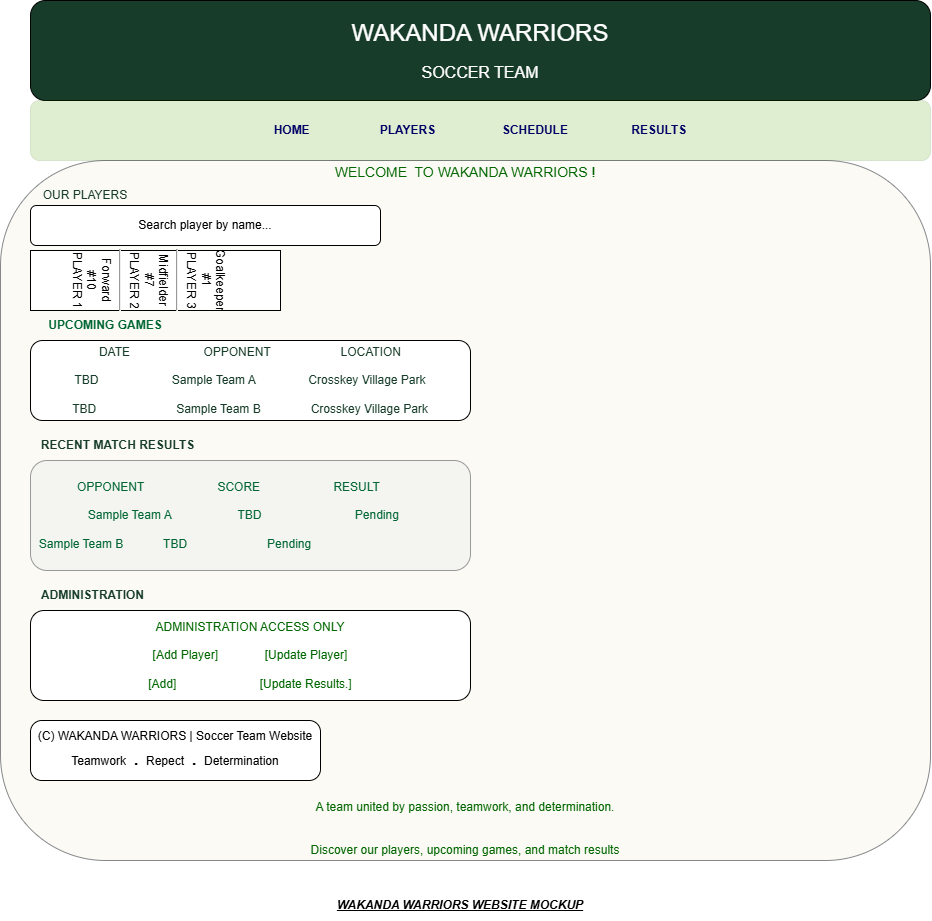

The diagram above was exported from draw.io. Its source (the exported page's mxGraphModel, read from the mxfile embedded in the PNG):
<mxGraphModel dx="1768" dy="504" grid="1" gridSize="10" guides="1" tooltips="1" connect="1" arrows="1" fold="1" page="1" pageScale="1" pageWidth="850" pageHeight="1100" math="0" shadow="0">
  <root>
    <mxCell id="0" />
    <mxCell id="1" parent="0" />
    <mxCell id="3ks34dSjxExvpZQycjqN-1" parent="1" style="rounded=1;whiteSpace=wrap;html=1;fillColor=light-dark(#173D2A,#FFFFFF);fontColor=#FFFFFF;roundedPerimeter=1;" value="&lt;font style=&quot;font-size: 24px;&quot;&gt;WAKANDA WARRIORS&lt;/font&gt;&lt;div&gt;&lt;br&gt;&lt;/div&gt;&lt;div&gt;&lt;font size=&quot;3&quot;&gt;SOCCER TEAM&lt;/font&gt;&lt;/div&gt;" vertex="1">
      <mxGeometry height="100" width="900" x="-40" y="80" as="geometry" />
    </mxCell>
    <mxCell id="3ks34dSjxExvpZQycjqN-2" parent="1" style="rounded=1;whiteSpace=wrap;html=1;strokeColor=#2D7600;fillColor=#60a917;fontColor=#000066;opacity=20;opacityGroup=1;roundedPerimeter=1;" value="&lt;b&gt;HOME&amp;nbsp; &amp;nbsp; &amp;nbsp; &amp;nbsp; &amp;nbsp; &amp;nbsp; &amp;nbsp; &amp;nbsp; &amp;nbsp; &amp;nbsp; &amp;nbsp;PLAYERS&amp;nbsp; &amp;nbsp; &amp;nbsp; &amp;nbsp; &amp;nbsp; &amp;nbsp; &amp;nbsp; &amp;nbsp; &amp;nbsp; &amp;nbsp; SCHEDULE&amp;nbsp; &amp;nbsp; &amp;nbsp; &amp;nbsp; &amp;nbsp; &amp;nbsp; &amp;nbsp; &amp;nbsp; &amp;nbsp; &amp;nbsp;RESULTS&lt;/b&gt;" vertex="1">
      <mxGeometry height="60" width="900" x="-40" y="180" as="geometry" />
    </mxCell>
    <mxCell id="3ks34dSjxExvpZQycjqN-3" parent="1" style="rounded=1;whiteSpace=wrap;html=1;fillColor=#f9f7ed;strokeColor=#36393d;opacity=60;opacityGroup=1;roundedPerimeter=1;fontColor=#006600;direction=south;" value="&lt;font style=&quot;font-size: 14px;&quot;&gt;WELCOME&amp;nbsp; TO WAKANDA WARRIORS !&lt;/font&gt;&lt;div&gt;&lt;br&gt;&lt;/div&gt;&lt;div&gt;&lt;br&gt;&lt;/div&gt;&lt;div&gt;&lt;br&gt;&lt;/div&gt;&lt;div&gt;&lt;br&gt;&lt;/div&gt;&lt;div&gt;&lt;br&gt;&lt;/div&gt;&lt;div&gt;&lt;br&gt;&lt;/div&gt;&lt;div&gt;&lt;br&gt;&lt;/div&gt;&lt;div&gt;&lt;br&gt;&lt;/div&gt;&lt;div&gt;&lt;br&gt;&lt;/div&gt;&lt;div&gt;&lt;br&gt;&lt;/div&gt;&lt;div&gt;&lt;br&gt;&lt;/div&gt;&lt;div&gt;&lt;br&gt;&lt;/div&gt;&lt;div&gt;&lt;br&gt;&lt;/div&gt;&lt;div&gt;&lt;br&gt;&lt;/div&gt;&lt;div&gt;&lt;br&gt;&lt;/div&gt;&lt;div&gt;&lt;br&gt;&lt;/div&gt;&lt;div&gt;&lt;br&gt;&lt;/div&gt;&lt;div&gt;&lt;br&gt;&lt;/div&gt;&lt;div&gt;&lt;br&gt;&lt;/div&gt;&lt;div&gt;&lt;br&gt;&lt;/div&gt;&lt;div&gt;&lt;br&gt;&lt;/div&gt;&lt;div&gt;&lt;br&gt;&lt;/div&gt;&lt;div&gt;&lt;br&gt;&lt;/div&gt;&lt;div&gt;&lt;br&gt;&lt;/div&gt;&lt;div&gt;&lt;br&gt;&lt;/div&gt;&lt;div&gt;&lt;br&gt;&lt;/div&gt;&lt;div&gt;&lt;br&gt;&lt;/div&gt;&lt;div&gt;&lt;br&gt;&lt;/div&gt;&lt;div&gt;&lt;br&gt;&lt;/div&gt;&lt;div&gt;&lt;br&gt;&lt;/div&gt;&lt;div&gt;&lt;br&gt;&lt;/div&gt;&lt;div&gt;&lt;br&gt;&lt;/div&gt;&lt;div&gt;&lt;br&gt;&lt;/div&gt;&lt;div&gt;&lt;br&gt;&lt;/div&gt;&lt;div&gt;&lt;br&gt;&lt;/div&gt;&lt;div&gt;&lt;br&gt;&lt;/div&gt;&lt;div&gt;&lt;br&gt;&lt;/div&gt;&lt;div&gt;&lt;br&gt;&lt;/div&gt;&lt;div&gt;&lt;br&gt;&lt;/div&gt;&lt;div&gt;&lt;br&gt;&lt;/div&gt;&lt;div&gt;&lt;br&gt;&lt;/div&gt;&lt;div&gt;&lt;br&gt;&lt;/div&gt;&lt;div&gt;&lt;br&gt;&lt;/div&gt;&lt;div&gt;A team united by passion, teamwork, and determination.&lt;/div&gt;&lt;div&gt;&lt;br&gt;&lt;/div&gt;&lt;div&gt;&lt;br&gt;&lt;/div&gt;&lt;div&gt;Discover our players, upcoming games, and match results&lt;/div&gt;" vertex="1">
      <mxGeometry height="700" width="930" x="-70" y="240" as="geometry" />
    </mxCell>
    <mxCell id="3ks34dSjxExvpZQycjqN-5" parent="1" style="text;html=1;whiteSpace=wrap;strokeColor=none;fillColor=none;align=center;verticalAlign=middle;rounded=0;fontColor=#173D2A;" value="OUR PLAYERS" vertex="1">
      <mxGeometry height="30" width="110" x="-40" y="260" as="geometry" />
    </mxCell>
    <mxCell id="3ks34dSjxExvpZQycjqN-6" parent="1" style="rounded=1;whiteSpace=wrap;html=1;roundedPerimeter=1;" value="&lt;span style=&quot;background-color: rgb(255, 255, 255);&quot;&gt;Search player by name...&lt;/span&gt;" vertex="1">
      <mxGeometry height="40" width="350" x="-40" y="285" as="geometry" />
    </mxCell>
    <mxCell id="3ks34dSjxExvpZQycjqN-7" parent="1" style="rounded=0;whiteSpace=wrap;html=1;align=center;flipV=1;flipH=0;legacyAnchorPoints=0;textDirection=vertical-lr;verticalAlign=middle;" value="PLAYER 1&lt;div&gt;#10&lt;/div&gt;&lt;div&gt;Forward&lt;/div&gt;&lt;hr&gt;PLAYER 2&lt;div&gt;#7&lt;/div&gt;&lt;div&gt;Midfielder&lt;/div&gt;&lt;hr&gt;PLAYER 3&lt;div&gt;#1&lt;/div&gt;&lt;div&gt;Goalkeeper&lt;br&gt;&lt;div&gt;&lt;br&gt;&lt;/div&gt;&lt;/div&gt;" vertex="1">
      <mxGeometry height="60" width="250" x="-40" y="330" as="geometry" />
    </mxCell>
    <mxCell id="3ks34dSjxExvpZQycjqN-12" parent="1" style="text;html=1;whiteSpace=wrap;strokeColor=none;fillColor=none;align=center;verticalAlign=middle;rounded=0;autosizeText=1;fontSize=12;fontColor=#006633;" value="&lt;b&gt;UPCOMING GAMES&lt;/b&gt;" vertex="1">
      <mxGeometry height="30" width="125" x="-40" y="420" as="geometry" />
    </mxCell>
    <mxCell id="3ks34dSjxExvpZQycjqN-13" parent="1" style="rounded=1;whiteSpace=wrap;html=1;fontColor=#173D2A;roundedPerimeter=1;" value="DATE&amp;nbsp; &amp;nbsp; &amp;nbsp; &amp;nbsp; &amp;nbsp; &amp;nbsp; &amp;nbsp; &amp;nbsp; &amp;nbsp; &amp;nbsp; &amp;nbsp; OPPONENT&amp;nbsp; &amp;nbsp; &amp;nbsp; &amp;nbsp; &amp;nbsp; &amp;nbsp; &amp;nbsp; &amp;nbsp; &amp;nbsp; &amp;nbsp; &amp;nbsp;LOCATION&lt;div&gt;&lt;br&gt;&lt;div&gt;TBD&amp;nbsp; &amp;nbsp; &amp;nbsp; &amp;nbsp; &amp;nbsp; &amp;nbsp; &amp;nbsp; &amp;nbsp; &amp;nbsp; &amp;nbsp; &amp;nbsp; Sample Team A&amp;nbsp; &amp;nbsp; &amp;nbsp; &amp;nbsp; &amp;nbsp; &amp;nbsp; &amp;nbsp; &amp;nbsp; Crosskey Village Park&lt;/div&gt;&lt;div&gt;&lt;br&gt;&lt;/div&gt;&lt;div&gt;TBD&amp;nbsp; &amp;nbsp; &amp;nbsp; &amp;nbsp; &amp;nbsp; &amp;nbsp; &amp;nbsp; &amp;nbsp; &amp;nbsp; &amp;nbsp; &amp;nbsp; &amp;nbsp; Sample Team B&amp;nbsp; &amp;nbsp; &amp;nbsp; &amp;nbsp; &amp;nbsp; &amp;nbsp; &amp;nbsp; &amp;nbsp;Crosskey Village Park&lt;/div&gt;&lt;/div&gt;" vertex="1">
      <mxGeometry height="80" width="440" x="-40" y="420" as="geometry" />
    </mxCell>
    <mxCell id="3ks34dSjxExvpZQycjqN-14" parent="1" style="text;html=1;whiteSpace=wrap;align=center;verticalAlign=middle;rounded=1;fillColor=#eeeeee;strokeColor=#36393d;opacity=50;opacityGroup=1;roundedPerimeter=1;fontColor=light-dark(#006633,var(--ge-light-color, #ffffff));" value="OPPONENT&amp;nbsp; &amp;nbsp; &amp;nbsp; &amp;nbsp; &amp;nbsp; &amp;nbsp; &amp;nbsp; &amp;nbsp; &amp;nbsp; &amp;nbsp; &amp;nbsp; SCORE&amp;nbsp; &amp;nbsp; &amp;nbsp; &amp;nbsp; &amp;nbsp; &amp;nbsp; &amp;nbsp; &amp;nbsp; &amp;nbsp; &amp;nbsp; &amp;nbsp; RESULT&amp;nbsp; &amp;nbsp; &amp;nbsp; &amp;nbsp; &amp;nbsp; &amp;nbsp; &amp;nbsp;&lt;div&gt;&amp;nbsp;&amp;nbsp; &amp;nbsp; &amp;nbsp; &amp;nbsp; &amp;nbsp; &amp;nbsp; &amp;nbsp;&lt;div&gt;&lt;span style=&quot;background-color: transparent;&quot;&gt;Sample Team A&amp;nbsp; &amp;nbsp; &amp;nbsp; &amp;nbsp; &amp;nbsp; &amp;nbsp; &amp;nbsp; &amp;nbsp; &amp;nbsp; &amp;nbsp; TBD&amp;nbsp; &amp;nbsp; &amp;nbsp; &amp;nbsp; &amp;nbsp; &amp;nbsp; &amp;nbsp; &amp;nbsp; &amp;nbsp; &amp;nbsp; &amp;nbsp; &amp;nbsp; &amp;nbsp; &amp;nbsp; Pending&amp;nbsp; &amp;nbsp;&amp;nbsp;&lt;/span&gt;&lt;/div&gt;&lt;div&gt;&lt;br&gt;&lt;/div&gt;&lt;div&gt;Sample Team B&amp;nbsp; &amp;nbsp; &amp;nbsp; &amp;nbsp; &amp;nbsp; &amp;nbsp; TBD&amp;nbsp; &amp;nbsp; &amp;nbsp; &amp;nbsp; &amp;nbsp; &amp;nbsp; &amp;nbsp; &amp;nbsp; &amp;nbsp; &amp;nbsp; &amp;nbsp; &amp;nbsp; Pending&amp;nbsp; &amp;nbsp; &amp;nbsp; &amp;nbsp; &amp;nbsp; &amp;nbsp; &amp;nbsp; &amp;nbsp; &amp;nbsp; &amp;nbsp; &amp;nbsp; &amp;nbsp; &amp;nbsp; &amp;nbsp; &amp;nbsp; &amp;nbsp; &amp;nbsp; &amp;nbsp; &amp;nbsp; &amp;nbsp; &amp;nbsp; &amp;nbsp; &amp;nbsp;&lt;/div&gt;&lt;/div&gt;" vertex="1">
      <mxGeometry height="110" width="440" x="-40" y="540" as="geometry" />
    </mxCell>
    <mxCell id="3ks34dSjxExvpZQycjqN-16" parent="1" style="text;html=1;whiteSpace=wrap;strokeColor=none;fillColor=none;align=center;verticalAlign=middle;rounded=0;fontColor=#006633;" value="&lt;b&gt;UPCOMING GAMES&lt;/b&gt;" vertex="1">
      <mxGeometry height="30" width="150" x="-40" y="390" as="geometry" />
    </mxCell>
    <mxCell id="3ks34dSjxExvpZQycjqN-17" parent="1" style="text;html=1;whiteSpace=wrap;strokeColor=none;fillColor=none;align=center;verticalAlign=middle;rounded=0;fontColor=#173D2A;" value="&lt;b&gt;RECENT MATCH RESULTS&lt;/b&gt;" vertex="1">
      <mxGeometry height="30" width="175" x="-40" y="510" as="geometry" />
    </mxCell>
    <mxCell id="3ks34dSjxExvpZQycjqN-18" parent="1" style="text;html=1;whiteSpace=wrap;strokeColor=none;fillColor=none;align=center;verticalAlign=middle;rounded=0;fontColor=#173D2A;" value="&lt;b&gt;ADMINISTRATION&lt;/b&gt;" vertex="1">
      <mxGeometry height="30" width="125" x="-40" y="660" as="geometry" />
    </mxCell>
    <mxCell id="3ks34dSjxExvpZQycjqN-19" parent="1" style="rounded=1;whiteSpace=wrap;html=1;roundedPerimeter=1;fontColor=#006600;" value="ADMINISTRATION ACCESS ONLY&lt;div&gt;&lt;br&gt;&lt;/div&gt;&lt;div&gt;[Add Player]&amp;nbsp; &amp;nbsp; &amp;nbsp; &amp;nbsp; &amp;nbsp; &amp;nbsp; &amp;nbsp; [Update Player]&lt;/div&gt;&lt;div&gt;&lt;br&gt;&lt;/div&gt;&lt;div&gt;[Add]&amp;nbsp; &amp;nbsp; &amp;nbsp; &amp;nbsp; &amp;nbsp; &amp;nbsp; &amp;nbsp; &amp;nbsp; &amp;nbsp; &amp;nbsp; &amp;nbsp; &amp;nbsp; &amp;nbsp;[Update Results.]&lt;/div&gt;" vertex="1">
      <mxGeometry height="90" width="440" x="-40" y="690" as="geometry" />
    </mxCell>
    <mxCell id="3ks34dSjxExvpZQycjqN-20" parent="1" style="rounded=1;whiteSpace=wrap;html=1;roundedPerimeter=1;arcSize=19;" value="(C) WAKANDA WARRIORS | Soccer Team Website&lt;div&gt;Teamwork&amp;nbsp; &lt;font style=&quot;font-size: 24px;&quot;&gt;.&lt;/font&gt;&lt;font style=&quot;font-size: 24px;&quot;&gt;&amp;nbsp;&lt;/font&gt;&lt;font style=&quot;font-size: 12px;&quot;&gt;Repect&amp;nbsp;&lt;/font&gt;&lt;font style=&quot;&quot;&gt; &lt;span style=&quot;font-size: 24px;&quot;&gt;. &lt;/span&gt;&lt;font style=&quot;font-size: 12px;&quot;&gt;Determination&lt;/font&gt;&lt;/font&gt;&lt;/div&gt;" vertex="1">
      <mxGeometry height="60" width="290" x="-40" y="800" as="geometry" />
    </mxCell>
    <mxCell id="3ks34dSjxExvpZQycjqN-21" parent="1" style="text;html=1;whiteSpace=wrap;strokeColor=none;fillColor=none;align=center;verticalAlign=middle;rounded=0;" value="&lt;b&gt;&lt;i&gt;&lt;u&gt;WAKANDA WARRIORS WEBSITE MOCKUP&lt;/u&gt;&lt;/i&gt;&lt;/b&gt;" vertex="1">
      <mxGeometry height="30" width="260" x="260" y="970" as="geometry" />
    </mxCell>
  </root>
</mxGraphModel>